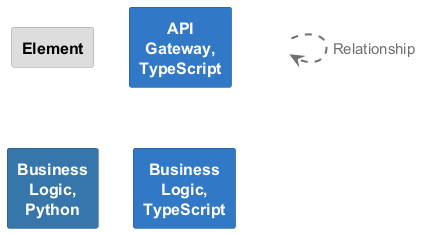

The diagram above was rendered by PlantUML. Its source (embedded in the PNG):
@startuml
set separator none

skinparam {
  shadowing false
  arrowFontSize 15
  defaultTextAlignment center
  wrapWidth 100
  maxMessageSize 100
}
hide stereotype

skinparam rectangle<<_transparent>> {
  BorderColor transparent
  BackgroundColor transparent
  FontColor transparent
}

skinparam rectangle<<1>> {
  BackgroundColor #dddddd
  FontColor #000000
  BorderColor #9a9a9a
}
rectangle "==Element" <<1>>

skinparam rectangle<<2>> {
  BackgroundColor #3178c6
  FontColor #ffffff
  BorderColor #22548a
}
rectangle "==API Gateway, TypeScript" <<2>>

skinparam rectangle<<3>> {
  BackgroundColor #3776ab
  FontColor #ffffff
  BorderColor #265277
}
rectangle "==Business Logic, Python" <<3>>

skinparam rectangle<<4>> {
  BackgroundColor #3178c6
  FontColor #ffffff
  BorderColor #22548a
}
rectangle "==Business Logic, TypeScript" <<4>>

rectangle "." <<_transparent>> as 5
5 .[#707070,thickness=2].> 5 : "<color:#707070>Relationship"


@enduml